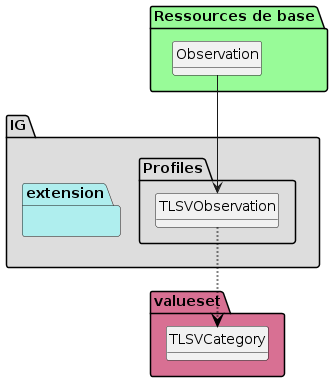

The diagram above was rendered by PlantUML. Its source (embedded in the PNG):
@startuml
set namespaceSeparator ?
hide circle
hide class fields

package IG #DDDDDD{

     package Profiles #DDDDDD{

        class TLSVObservation{

             Observation.identifier => [None..None]
             Observation.status => [None..None]
             Observation.category => [None..None]
             Observation.code => [None..None]
             Observation.subject => [1..None]
             Observation.encounter => [None..None]
             Observation.effective[x] => [1..None]
             Observation.issued => [None..None]
             Observation.performer => [None..None]
             Observation.value[x] => [None..None]
             Observation.dataAbsentReason => [None..None]
             Observation.interpretation => [None..None]
             Observation.note => [None..None]
             Observation.bodySite => [None..None]
             Observation.method => [None..None]
             Observation.device => [None..None]
             Observation.referenceRange => [None..None]
             Observation.derivedFrom => [None..None]
             Observation.component => [None..None]
         }

     }
     package extension #paleturquoise {


         }
     }
     package valueset #PaleVioletRed{

        class TLSVCategory  

     TLSVObservation -[#black,dotted,thickness=2]-> TLSVCategory
       }

package "Ressources de base" #palegreen {

 class "Observation" as  classc680d437163cc6bab4f9bdb35c3073d0 

    classc680d437163cc6bab4f9bdb35c3073d0 --> TLSVObservation
}
@enduml